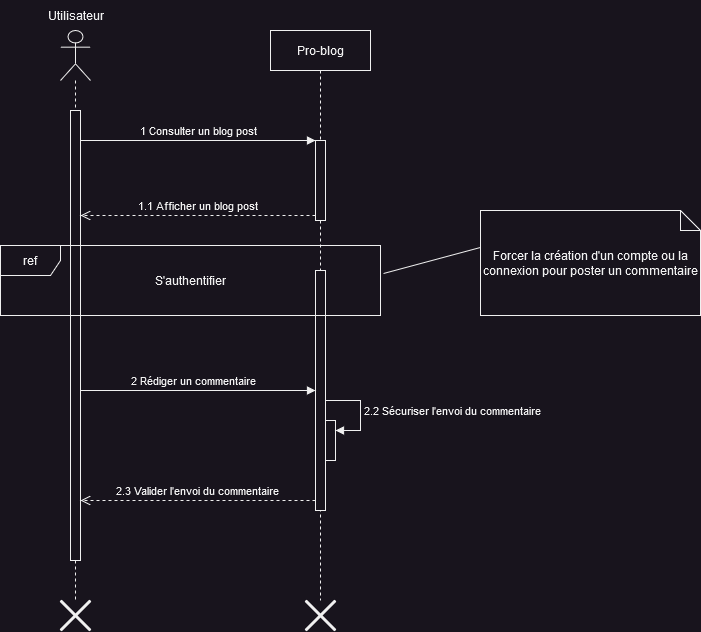

The diagram above was exported from draw.io. Its source (the exported page's mxGraphModel, read from the mxfile embedded in the PNG):
<mxGraphModel dx="1434" dy="820" grid="1" gridSize="10" guides="1" tooltips="1" connect="1" arrows="1" fold="1" page="1" pageScale="1" pageWidth="827" pageHeight="1169" math="0" shadow="0">
  <root>
    <mxCell id="0" />
    <mxCell id="1" parent="0" />
    <mxCell id="KHqsf7-Y-_XCTR5Tnfx--1" value="" style="shape=umlLifeline;perimeter=lifelinePerimeter;whiteSpace=wrap;html=1;container=1;dropTarget=0;collapsible=0;recursiveResize=0;outlineConnect=0;portConstraint=eastwest;newEdgeStyle={&quot;edgeStyle&quot;:&quot;elbowEdgeStyle&quot;,&quot;elbow&quot;:&quot;vertical&quot;,&quot;curved&quot;:0,&quot;rounded&quot;:0};participant=umlActor;size=50;" parent="1" vertex="1">
      <mxGeometry x="80" y="70" width="30" height="570" as="geometry" />
    </mxCell>
    <mxCell id="ED3lyo8PpV4KQiyvWd1e-1" value="" style="html=1;points=[];perimeter=orthogonalPerimeter;outlineConnect=0;targetShapes=umlLifeline;portConstraint=eastwest;newEdgeStyle={&quot;edgeStyle&quot;:&quot;elbowEdgeStyle&quot;,&quot;elbow&quot;:&quot;vertical&quot;,&quot;curved&quot;:0,&quot;rounded&quot;:0};" parent="KHqsf7-Y-_XCTR5Tnfx--1" vertex="1">
      <mxGeometry x="10" y="80" width="10" height="450" as="geometry" />
    </mxCell>
    <mxCell id="KHqsf7-Y-_XCTR5Tnfx--2" value="Utilisateur" style="text;html=1;align=center;verticalAlign=middle;resizable=0;points=[];autosize=1;strokeColor=none;fillColor=none;" parent="1" vertex="1">
      <mxGeometry x="55" y="40" width="80" height="30" as="geometry" />
    </mxCell>
    <mxCell id="KHqsf7-Y-_XCTR5Tnfx--3" value="Pro-blog" style="shape=umlLifeline;perimeter=lifelinePerimeter;whiteSpace=wrap;html=1;container=1;dropTarget=0;collapsible=0;recursiveResize=0;outlineConnect=0;portConstraint=eastwest;newEdgeStyle={&quot;edgeStyle&quot;:&quot;elbowEdgeStyle&quot;,&quot;elbow&quot;:&quot;vertical&quot;,&quot;curved&quot;:0,&quot;rounded&quot;:0};" parent="1" vertex="1">
      <mxGeometry x="290" y="70" width="100" height="570" as="geometry" />
    </mxCell>
    <mxCell id="ED3lyo8PpV4KQiyvWd1e-2" value="" style="html=1;points=[];perimeter=orthogonalPerimeter;outlineConnect=0;targetShapes=umlLifeline;portConstraint=eastwest;newEdgeStyle={&quot;edgeStyle&quot;:&quot;elbowEdgeStyle&quot;,&quot;elbow&quot;:&quot;vertical&quot;,&quot;curved&quot;:0,&quot;rounded&quot;:0};" parent="KHqsf7-Y-_XCTR5Tnfx--3" vertex="1">
      <mxGeometry x="45" y="110" width="10" height="80" as="geometry" />
    </mxCell>
    <mxCell id="IFp2HBdTmNJjFhCOEhxW-1" value="" style="html=1;points=[];perimeter=orthogonalPerimeter;outlineConnect=0;targetShapes=umlLifeline;portConstraint=eastwest;newEdgeStyle={&quot;edgeStyle&quot;:&quot;elbowEdgeStyle&quot;,&quot;elbow&quot;:&quot;vertical&quot;,&quot;curved&quot;:0,&quot;rounded&quot;:0};" parent="KHqsf7-Y-_XCTR5Tnfx--3" vertex="1">
      <mxGeometry x="45" y="240" width="10" height="240" as="geometry" />
    </mxCell>
    <mxCell id="uvQCowKEGEnofQTjnvfg-5" value="" style="html=1;points=[];perimeter=orthogonalPerimeter;outlineConnect=0;targetShapes=umlLifeline;portConstraint=eastwest;newEdgeStyle={&quot;edgeStyle&quot;:&quot;elbowEdgeStyle&quot;,&quot;elbow&quot;:&quot;vertical&quot;,&quot;curved&quot;:0,&quot;rounded&quot;:0};" parent="KHqsf7-Y-_XCTR5Tnfx--3" vertex="1">
      <mxGeometry x="55" y="390" width="10" height="40" as="geometry" />
    </mxCell>
    <mxCell id="uvQCowKEGEnofQTjnvfg-6" value="&lt;div&gt;2.2 Sécuriser l'envoi du commentaire&lt;br&gt;&lt;/div&gt;" style="html=1;align=left;spacingLeft=2;endArrow=block;rounded=0;edgeStyle=orthogonalEdgeStyle;curved=0;rounded=0;" parent="KHqsf7-Y-_XCTR5Tnfx--3" source="IFp2HBdTmNJjFhCOEhxW-1" target="uvQCowKEGEnofQTjnvfg-5" edge="1">
      <mxGeometry relative="1" as="geometry">
        <mxPoint x="60" y="370" as="sourcePoint" />
        <Array as="points">
          <mxPoint x="90" y="370" />
          <mxPoint x="90" y="400" />
        </Array>
        <mxPoint as="offset" />
      </mxGeometry>
    </mxCell>
    <mxCell id="vsfJOuUDDLNkZy_UAURd-2" value="" style="shape=umlDestroy;whiteSpace=wrap;html=1;strokeWidth=3;targetShapes=umlLifeline;" parent="KHqsf7-Y-_XCTR5Tnfx--3" vertex="1">
      <mxGeometry x="35" y="570" width="30" height="30" as="geometry" />
    </mxCell>
    <mxCell id="ED3lyo8PpV4KQiyvWd1e-3" value="1 Consulter un blog post" style="html=1;verticalAlign=bottom;endArrow=block;edgeStyle=elbowEdgeStyle;elbow=vertical;curved=0;rounded=0;" parent="1" target="ED3lyo8PpV4KQiyvWd1e-2" edge="1">
      <mxGeometry relative="1" as="geometry">
        <mxPoint x="100" y="180" as="sourcePoint" />
      </mxGeometry>
    </mxCell>
    <mxCell id="ED3lyo8PpV4KQiyvWd1e-4" value="1.1 Afficher un blog post" style="html=1;verticalAlign=bottom;endArrow=open;dashed=1;endSize=8;edgeStyle=elbowEdgeStyle;elbow=vertical;curved=0;rounded=0;" parent="1" source="ED3lyo8PpV4KQiyvWd1e-2" edge="1">
      <mxGeometry relative="1" as="geometry">
        <mxPoint x="100" y="255" as="targetPoint" />
      </mxGeometry>
    </mxCell>
    <mxCell id="IFp2HBdTmNJjFhCOEhxW-2" value="2 Rédiger un commentaire" style="html=1;verticalAlign=bottom;endArrow=block;edgeStyle=elbowEdgeStyle;elbow=vertical;curved=0;rounded=0;" parent="1" target="IFp2HBdTmNJjFhCOEhxW-1" edge="1">
      <mxGeometry relative="1" as="geometry">
        <mxPoint x="100" y="420" as="sourcePoint" />
        <Array as="points">
          <mxPoint x="200" y="430" />
          <mxPoint x="130" y="380" />
        </Array>
      </mxGeometry>
    </mxCell>
    <mxCell id="IFp2HBdTmNJjFhCOEhxW-3" value="2.3 Valider l'envoi du commentaire" style="html=1;verticalAlign=bottom;endArrow=open;dashed=1;endSize=8;edgeStyle=elbowEdgeStyle;elbow=vertical;curved=0;rounded=0;" parent="1" source="IFp2HBdTmNJjFhCOEhxW-1" edge="1">
      <mxGeometry relative="1" as="geometry">
        <mxPoint x="100" y="540" as="targetPoint" />
        <Array as="points">
          <mxPoint x="260" y="540" />
          <mxPoint x="180" y="460" />
        </Array>
      </mxGeometry>
    </mxCell>
    <mxCell id="uvQCowKEGEnofQTjnvfg-1" value="ref" style="shape=umlFrame;whiteSpace=wrap;html=1;pointerEvents=0;" parent="1" vertex="1">
      <mxGeometry x="20" y="285" width="380" height="70" as="geometry" />
    </mxCell>
    <mxCell id="uvQCowKEGEnofQTjnvfg-2" value="S'authentifier" style="text;html=1;align=center;verticalAlign=middle;resizable=0;points=[];autosize=1;strokeColor=none;fillColor=none;" parent="1" vertex="1">
      <mxGeometry x="165" y="305" width="90" height="30" as="geometry" />
    </mxCell>
    <mxCell id="uvQCowKEGEnofQTjnvfg-3" value="Forcer la création d'un compte ou la connexion pour poster un commentaire" style="shape=note;size=20;whiteSpace=wrap;html=1;" parent="1" vertex="1">
      <mxGeometry x="500" y="250" width="220" height="105" as="geometry" />
    </mxCell>
    <mxCell id="uvQCowKEGEnofQTjnvfg-4" value="" style="endArrow=none;html=1;rounded=0;entryX=0;entryY=0.352;entryDx=0;entryDy=0;entryPerimeter=0;exitX=1.008;exitY=0.4;exitDx=0;exitDy=0;exitPerimeter=0;" parent="1" source="uvQCowKEGEnofQTjnvfg-1" target="uvQCowKEGEnofQTjnvfg-3" edge="1">
      <mxGeometry width="50" height="50" relative="1" as="geometry">
        <mxPoint x="360" y="430" as="sourcePoint" />
        <mxPoint x="410" y="380" as="targetPoint" />
      </mxGeometry>
    </mxCell>
    <mxCell id="vsfJOuUDDLNkZy_UAURd-1" value="" style="shape=umlDestroy;whiteSpace=wrap;html=1;strokeWidth=3;targetShapes=umlLifeline;" parent="1" vertex="1">
      <mxGeometry x="80" y="640" width="30" height="30" as="geometry" />
    </mxCell>
  </root>
</mxGraphModel>